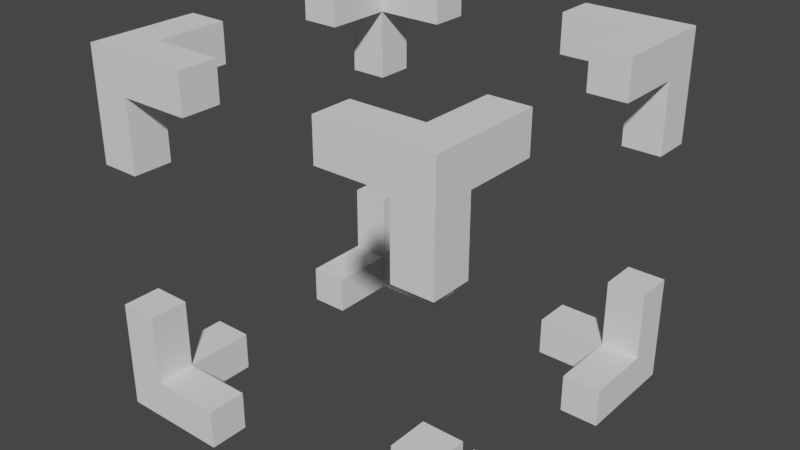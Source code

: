 # Source: selector.blend  (saved by Blender 3.1.7; exported with 4.5.12 LTS)
import bpy
from mathutils import Matrix  # noqa: F401  (used for matrix-valued properties, if any)

bpy.ops.wm.read_factory_settings(use_empty=True)
scene = bpy.context.scene
scene.name = 'Scene'

# ---- collections
col_collection = bpy.data.collections.new('Collection'); scene.collection.children.link(col_collection)

# ---- world
world_world = bpy.data.worlds.new('World'); scene.world = world_world
world_world.use_nodes = True; world_world.node_tree.nodes.clear()
_N = world_world.node_tree.nodes; _L = world_world.node_tree.links
n0 = _N.new('ShaderNodeOutputWorld'); n0.name = 'World Output'; n0.location = (300, 300)
n1 = _N.new('ShaderNodeBackground'); n1.name = 'Background'; n1.location = (10, 300)
n1.inputs[0].default_value = (0.05088, 0.05088, 0.05088, 1.0)
_L.new(n1.outputs[0], n0.inputs[0])
n0.is_active_output = True
world_world.color = (0.05088, 0.05088, 0.05088)
world_world.use_sun_shadow = False
world_world.sun_shadow_jitter_overblur = 0.0

# ---- meshes
me_cube_001 = bpy.data.meshes.new('Cube.001')
me_cube_001.from_pydata([(-0.7838, -0.7838, -0.7838), (-1.0, -1.0, -1.0), (-1.0, -1.0, 1.0), (-0.7838, -0.7838, 0.7838), (-1.0, 1.0, -1.0), (-0.7838, 0.7838, -0.7838), (-1.0, 1.0, 1.0), (-0.7838, 0.7838, 0.7838), (0.7838, -0.7838, -0.7838), (1.0, -1.0, -1.0), (0.7838, -0.7838, 0.7838), (1.0, -1.0, 1.0), (1.0, 1.0, -1.0), (0.7838, 0.7838, -0.7838), (1.0, 1.0, 1.0), (0.7838, 0.7838, 0.7838), (-1.0, -0.7838, -0.7838), (-1.0, 0.7838, 0.7838), (-1.0, -0.7838, 0.7838), (-1.0, 0.7838, -0.7838), (-0.7838, 1.0, -0.7838), (0.7838, 1.0, 0.7838), (-0.7838, 1.0, 0.7838), (0.7838, 1.0, -0.7838), (1.0, 0.7838, -0.7838), (1.0, -0.7838, 0.7838), (1.0, 0.7838, 0.7838), (1.0, -0.7838, -0.7838), (0.7838, -1.0, -0.7838), (-0.7838, -1.0, 0.7838), (0.7838, -1.0, 0.7838), (-0.7838, -1.0, -0.7838), (-0.7838, 0.7838, -1.0), (0.7838, 0.7838, -1.0), (0.7838, -0.7838, -1.0), (-0.7838, -0.7838, -1.0), (-0.7838, -0.7838, 1.0), (0.7838, 0.7838, 1.0), (-0.7838, 0.7838, 1.0), (0.7838, -0.7838, 1.0), (0.3922, 1.0, 0.7838), (-0.3922, 1.0, 0.7838), (-0.3922, 1.0, 1.0), (0.3922, 1.0, 1.0), (-0.3922, 1.0, -0.7838), (0.3922, 1.0, -0.7838), (-0.3922, 1.0, -1.0), (0.3922, 1.0, -1.0), (0.3922, -1.0, 0.7838), (-0.3922, -1.0, 0.7838), (-0.3922, -1.0, 1.0), (0.3922, -1.0, 1.0), (-0.3922, -1.0, -1.0), (0.3922, -1.0, -1.0), (-0.3922, -1.0, -0.7838), (0.3922, -1.0, -0.7838), (-0.3922, 0.7838, -1.0), (0.3922, 0.7838, -1.0), (-0.3922, -0.7838, -1.0), (0.3922, -0.7838, -1.0), (0.3922, -0.7838, 1.0), (-0.3922, -0.7838, 1.0), (-0.3922, 0.7838, 1.0), (0.3922, 0.7838, 1.0), (0.3922, 0.7838, 0.7838), (-0.3922, 0.7838, 0.7838), (0.3922, 0.7838, -0.7838), (-0.3922, 0.7838, -0.7838), (0.3922, -0.7838, 0.7838), (-0.3922, -0.7838, 0.7838), (-0.3922, -0.7838, -0.7838), (0.3922, -0.7838, -0.7838), (-1.0, 1.0, -0.3922), (-1.0, 1.0, 0.3922), (-1.0, 0.7838, -0.3922), (-1.0, 0.7838, 0.3922), (-1.0, -1.0, -0.3922), (-1.0, -1.0, 0.3922), (-1.0, -0.7838, -0.3922), (-1.0, -0.7838, 0.3922), (1.0, 1.0, -0.3922), (1.0, 1.0, 0.3922), (0.7838, 1.0, -0.3922), (0.7838, 1.0, 0.3922), (-0.7838, 1.0, -0.3922), (-0.7838, 1.0, 0.3922), (1.0, 0.7838, -0.3922), (1.0, 0.7838, 0.3922), (1.0, -1.0, -0.3922), (1.0, -1.0, 0.3922), (1.0, -0.7838, -0.3922), (1.0, -0.7838, 0.3922), (0.7838, -1.0, -0.3922), (0.7838, -1.0, 0.3922), (-0.7838, -1.0, -0.3922), (-0.7838, -1.0, 0.3922), (-0.7838, -0.7838, -0.3922), (-0.7838, -0.7838, 0.3922), (-0.7838, 0.7838, -0.3922), (-0.7838, 0.7838, 0.3922), (0.7838, 0.7838, -0.3922), (0.7838, 0.7838, 0.3922), (0.7838, -0.7838, -0.3922), (0.7838, -0.7838, 0.3922), (-1.0, 0.3922, 0.7838), (-1.0, -0.3922, 0.7838), (-1.0, -0.3922, 1.0), (-1.0, 0.3922, 1.0), (-1.0, -0.3922, -0.7838), (-1.0, 0.3922, -0.7838), (-1.0, -0.3922, -1.0), (-1.0, 0.3922, -1.0), (1.0, 0.3922, 0.7838), (1.0, -0.3922, 0.7838), (1.0, -0.3922, 1.0), (1.0, 0.3922, 1.0), (1.0, -0.3922, -1.0), (1.0, 0.3922, -1.0), (1.0, -0.3922, -0.7838), (1.0, 0.3922, -0.7838), (-0.7838, -0.3922, -1.0), (-0.7838, 0.3922, -1.0), (0.7838, -0.3922, -1.0), (0.7838, 0.3922, -1.0), (-0.7838, -0.3922, 1.0), (-0.7838, 0.3922, 1.0), (0.7838, -0.3922, 1.0), (0.7838, 0.3922, 1.0), (-0.7838, -0.3922, 0.7838), (-0.7838, 0.3922, 0.7838), (-0.7838, -0.3922, -0.7838), (-0.7838, 0.3922, -0.7838), (0.7838, -0.3922, 0.7838), (0.7838, 0.3922, 0.7838), (0.7838, -0.3922, -0.7838), (0.7838, 0.3922, -0.7838)], [], [(18, 2, 106, 105), (17, 104, 107, 6, 73, 75), (4, 19, 74, 72), (109, 19, 4, 111), (16, 108, 110, 1, 76, 78), (2, 18, 79, 77), (22, 6, 42, 41), (12, 23, 82, 80), (21, 40, 43, 14, 81, 83), (45, 23, 12, 47), (22, 85, 73, 6), (20, 44, 46, 4, 72, 84), (86, 24, 12, 80), (88, 9, 27, 90), (87, 81, 14, 115, 112, 26), (114, 11, 89, 91, 25, 113), (117, 12, 24, 119), (27, 9, 116, 118), (92, 28, 9, 88), (93, 89, 11, 51, 48, 30), (76, 1, 31, 94), (2, 77, 95, 29, 49, 50), (9, 28, 55, 53), (31, 1, 52, 54), (35, 1, 110, 120), (32, 121, 111, 4, 46, 56), (9, 34, 122, 116), (12, 117, 123, 33, 57, 47), (35, 58, 52, 1), (59, 34, 9, 53), (125, 38, 6, 107), (106, 2, 50, 61, 36, 124), (11, 39, 60, 51), (126, 39, 11, 114), (115, 14, 43, 63, 37, 127), (6, 38, 62, 42), (0, 16, 78, 96), (79, 18, 3, 97), (3, 18, 105, 128), (104, 17, 7, 129), (99, 7, 17, 75), (74, 19, 5, 98), (131, 5, 19, 109), (108, 16, 0, 130), (98, 5, 20, 84), (85, 22, 7, 99), (7, 22, 41, 65), (40, 21, 15, 64), (101, 15, 21, 83), (23, 13, 100, 82), (13, 23, 45, 66), (20, 5, 67, 44), (100, 13, 24, 86), (87, 26, 15, 101), (15, 26, 112, 133), (25, 10, 132, 113), (10, 25, 91, 103), (27, 8, 102, 90), (134, 8, 27, 118), (119, 24, 13, 135), (8, 28, 92, 102), (93, 30, 10, 103), (10, 30, 48, 68), (29, 3, 69, 49), (97, 3, 29, 95), (94, 31, 0, 96), (0, 31, 54, 70), (28, 8, 71, 55), (5, 32, 56, 67), (33, 13, 66, 57), (13, 33, 123, 135), (34, 8, 134, 122), (8, 34, 59, 71), (35, 0, 70, 58), (0, 35, 120, 130), (32, 5, 131, 121), (15, 37, 63, 64), (38, 7, 65, 62), (7, 38, 125, 129), (36, 3, 128, 124), (69, 3, 36, 61), (60, 39, 10, 68), (10, 39, 126, 132), (127, 37, 15, 133), (50, 49, 69, 61), (54, 52, 58, 70), (41, 42, 62, 65), (56, 46, 44, 67), (40, 64, 63, 43), (66, 45, 47, 57), (55, 71, 59, 53), (68, 48, 51, 60), (77, 79, 97, 95), (91, 89, 93, 103), (81, 87, 101, 83), (99, 75, 73, 85), (72, 74, 98, 84), (86, 80, 82, 100), (88, 90, 102, 92), (96, 78, 76, 94), (110, 108, 130, 120), (118, 116, 122, 134), (113, 132, 126, 114), (128, 105, 106, 124), (107, 104, 129, 125), (112, 115, 127, 133), (117, 119, 135, 123), (131, 109, 111, 121)])
_uv = me_cube_001.uv_layers.new(name='UVMap')
_uv.uv.foreach_set('vector', [0.598, 0.02702, 0.625, 0.0, 0.625, 0.07597, 0.598, 0.07597, 0.598, 0.223, 0.598, 0.174, 0.625, 0.174, 0.625, 0.25, 0.549, 0.25, 0.549, 0.223, 0.375, 0.25, 0.402, 0.223, 0.451, 0.223, 0.451, 0.25, 0.402, 0.174, 0.402, 0.223, 0.375, 0.25, 0.375, 0.174, 0.402, 0.02702, 0.402, 0.07597, 0.375, 0.07597, 0.375, 0.0, 0.451, 0.0, 0.451, 0.02702, 0.625, 0.0, 0.598, 0.02702, 0.549, 0.02702, 0.549, 0.0, 0.598, 0.277, 0.625, 0.25, 0.625, 0.326, 0.598, 0.326, 0.375, 0.5, 0.402, 0.473, 0.451, 0.473, 0.451, 0.5, 0.598, 0.473, 0.598, 0.424, 0.625, 0.424, 0.625, 0.5, 0.549, 0.5, 0.549, 0.473, 0.402, 0.424, 0.402, 0.473, 0.375, 0.5, 0.375, 0.424, 0.598, 0.277, 0.549, 0.277, 0.549, 0.25, 0.625, 0.25, 0.402, 0.277, 0.402, 0.326, 0.375, 0.326, 0.375, 0.25, 0.451, 0.25, 0.451, 0.277, 0.451, 0.527, 0.402, 0.527, 0.375, 0.5, 0.451, 0.5, 0.451, 0.75, 0.375, 0.75, 0.402, 0.723, 0.451, 0.723, 0.549, 0.527, 0.549, 0.5, 0.625, 0.5, 0.625, 0.576, 0.598, 0.576, 0.598, 0.527, 0.625, 0.674, 0.625, 0.75, 0.549, 0.75, 0.549, 0.723, 0.598, 0.723, 0.598, 0.674, 0.375, 0.576, 0.375, 0.5, 0.402, 0.527, 0.402, 0.576, 0.402, 0.723, 0.375, 0.75, 0.375, 0.674, 0.402, 0.674, 0.451, 0.777, 0.402, 0.777, 0.375, 0.75, 0.451, 0.75, 0.549, 0.777, 0.549, 0.75, 0.625, 0.75, 0.625, 0.826, 0.598, 0.826, 0.598, 0.777, 0.451, 1.0, 0.375, 1.0, 0.402, 0.973, 0.451, 0.973, 0.625, 1.0, 0.549, 1.0, 0.549, 0.973, 0.598, 0.973, 0.598, 0.924, 0.625, 0.924, 0.375, 0.75, 0.402, 0.777, 0.402, 0.826, 0.375, 0.826, 0.402, 0.973, 0.375, 1.0, 0.375, 0.924, 0.402, 0.924, 0.152, 0.723, 0.125, 0.75, 0.125, 0.674, 0.152, 0.674, 0.152, 0.527, 0.152, 0.576, 0.125, 0.576, 0.125, 0.5, 0.201, 0.5, 0.201, 0.527, 0.375, 0.75, 0.348, 0.723, 0.348, 0.674, 0.375, 0.674, 0.375, 0.5, 0.375, 0.576, 0.348, 0.576, 0.348, 0.527, 0.299, 0.527, 0.299, 0.5, 0.152, 0.723, 0.201, 0.723, 0.201, 0.75, 0.125, 0.75, 0.299, 0.723, 0.348, 0.723, 0.375, 0.75, 0.299, 0.75, 0.848, 0.576, 0.848, 0.527, 0.875, 0.5, 0.875, 0.576, 0.875, 0.674, 0.875, 0.75, 0.799, 0.75, 0.799, 0.723, 0.848, 0.723, 0.848, 0.674, 0.625, 0.75, 0.652, 0.723, 0.701, 0.723, 0.701, 0.75, 0.652, 0.674, 0.652, 0.723, 0.625, 0.75, 0.625, 0.674, 0.625, 0.576, 0.625, 0.5, 0.701, 0.5, 0.701, 0.527, 0.652, 0.527, 0.652, 0.576, 0.875, 0.5, 0.848, 0.527, 0.799, 0.527, 0.799, 0.5, 0.375, 0.0, 0.375, 0.0, 0.4375, 0.0, 0.4375, 0.0, 0.5625, 0.0, 0.625, 0.0, 0.625, 0.0, 0.5625, 0.0, 0.625, 0.0, 0.625, 0.0, 0.625, 0.06245, 0.625, 0.06245, 0.625, 0.1875, 0.625, 0.25, 0.625, 0.25, 0.625, 0.1875, 0.5625, 0.25, 0.625, 0.25, 0.625, 0.25, 0.5625, 0.25, 0.4375, 0.25, 0.375, 0.25, 0.375, 0.25, 0.4375, 0.25, 0.375, 0.1875, 0.375, 0.25, 0.375, 0.25, 0.375, 0.1875, 0.375, 0.06245, 0.375, 0.0, 0.375, 0.0, 0.375, 0.06245, 0.4375, 0.25, 0.375, 0.25, 0.375, 0.25, 0.4375, 0.25, 0.5625, 0.25, 0.625, 0.25, 0.625, 0.25, 0.5625, 0.25, 0.625, 0.25, 0.625, 0.25, 0.625, 0.3125, 0.625, 0.3125, 0.625, 0.4375, 0.625, 0.5, 0.625, 0.5, 0.625, 0.4375, 0.5625, 0.5, 0.625, 0.5, 0.625, 0.5, 0.5625, 0.5, 0.375, 0.5, 0.375, 0.5, 0.4375, 0.5, 0.4375, 0.5, 0.375, 0.5, 0.375, 0.5, 0.375, 0.4375, 0.375, 0.4375, 0.375, 0.25, 0.375, 0.25, 0.375, 0.3125, 0.375, 0.3125, 0.4375, 0.5, 0.375, 0.5, 0.375, 0.5, 0.4375, 0.5, 0.5625, 0.5, 0.625, 0.5, 0.625, 0.5, 0.5625, 0.5, 0.625, 0.5, 0.625, 0.5, 0.625, 0.5625, 0.625, 0.5625, 0.625, 0.75, 0.625, 0.75, 0.625, 0.6875, 0.625, 0.6875, 0.625, 0.75, 0.625, 0.75, 0.5625, 0.75, 0.5625, 0.75, 0.375, 0.75, 0.375, 0.75, 0.4375, 0.75, 0.4375, 0.75, 0.375, 0.6875, 0.375, 0.75, 0.375, 0.75, 0.375, 0.6875, 0.375, 0.5625, 0.375, 0.5, 0.375, 0.5, 0.375, 0.5625, 0.375, 0.75, 0.375, 0.75, 0.4375, 0.75, 0.4375, 0.75, 0.5625, 0.75, 0.625, 0.75, 0.625, 0.75, 0.5625, 0.75, 0.625, 0.75, 0.625, 0.75, 0.625, 0.8125, 0.625, 0.8125, 0.625, 1.0, 0.625, 1.0, 0.625, 0.9375, 0.625, 0.9375, 0.5625, 1.0, 0.625, 1.0, 0.625, 1.0, 0.5625, 1.0, 0.4375, 1.0, 0.375, 1.0, 0.375, 1.0, 0.4375, 1.0, 0.375, 1.0, 0.375, 1.0, 0.375, 0.9375, 0.375, 0.9375, 0.375, 0.75, 0.375, 0.75, 0.375, 0.8125, 0.375, 0.8125, 0.125, 0.5, 0.125, 0.5, 0.1875, 0.5, 0.1875, 0.5, 0.375, 0.5, 0.375, 0.5, 0.3125, 0.5, 0.3125, 0.5, 0.375, 0.5, 0.375, 0.5, 0.375, 0.5625, 0.375, 0.5625, 0.375, 0.75, 0.375, 0.75, 0.375, 0.6875, 0.375, 0.6875, 0.375, 0.75, 0.375, 0.75, 0.3125, 0.75, 0.3125, 0.75, 0.125, 0.75, 0.125, 0.75, 0.1875, 0.75, 0.1875, 0.75, 0.125, 0.75, 0.125, 0.75, 0.125, 0.6875, 0.125, 0.6875, 0.125, 0.5, 0.125, 0.5, 0.125, 0.5625, 0.125, 0.5625, 0.625, 0.5, 0.625, 0.5, 0.6875, 0.5, 0.6875, 0.5, 0.875, 0.5, 0.875, 0.5, 0.8125, 0.5, 0.8125, 0.5, 0.875, 0.5, 0.875, 0.5, 0.875, 0.5625, 0.875, 0.5625, 0.875, 0.75, 0.875, 0.75, 0.875, 0.6875, 0.875, 0.6875, 0.8125, 0.75, 0.875, 0.75, 0.875, 0.75, 0.8125, 0.75, 0.6875, 0.75, 0.625, 0.75, 0.625, 0.75, 0.6875, 0.75, 0.625, 0.75, 0.625, 0.75, 0.625, 0.6875, 0.625, 0.6875, 0.625, 0.5625, 0.625, 0.5, 0.625, 0.5, 0.625, 0.5625, 0.5846, 0.03619, 0.5663, 0.03619, 0.5663, 0.05539, 0.5846, 0.05539, 0.4337, 0.03619, 0.4154, 0.03619, 0.4154, 0.05539, 0.4337, 0.05539, 0.5663, 0.2138, 0.5846, 0.2138, 0.5846, 0.1946, 0.5663, 0.1946, 0.4154, 0.1946, 0.4154, 0.2138, 0.4337, 0.2138, 0.4337, 0.1946, 0.5663, 0.5362, 0.5663, 0.5554, 0.5846, 0.5554, 0.5846, 0.5362, 0.4337, 0.5554, 0.4337, 0.5362, 0.4154, 0.5362, 0.4154, 0.5554, 0.4337, 0.7138, 0.4337, 0.6946, 0.4154, 0.6946, 0.4154, 0.7138, 0.5663, 0.6946, 0.5663, 0.7138, 0.5846, 0.7138, 0.5846, 0.6946, 0.375, 0.03619, 0.375, 0.05539, 0.375, 0.05539, 0.375, 0.03619, 0.375, 0.05539, 0.375, 0.03619, 0.375, 0.03619, 0.375, 0.05539, 0.375, 0.2138, 0.375, 0.1946, 0.375, 0.1946, 0.375, 0.2138, 0.375, 0.1946, 0.375, 0.1946, 0.375, 0.2138, 0.375, 0.2138, 0.375, 0.5362, 0.375, 0.5554, 0.375, 0.5554, 0.375, 0.5362, 0.375, 0.5554, 0.375, 0.5362, 0.375, 0.5362, 0.375, 0.5554, 0.375, 0.7138, 0.375, 0.6946, 0.375, 0.6946, 0.375, 0.7138, 0.375, 0.6946, 0.375, 0.6946, 0.375, 0.7138, 0.375, 0.7138, 0.375, 0.03619, 0.375, 0.05539, 0.375, 0.05539, 0.375, 0.03619, 0.375, 0.05539, 0.375, 0.03619, 0.375, 0.03619, 0.375, 0.05539, 0.375, 0.1946, 0.375, 0.1946, 0.375, 0.2138, 0.375, 0.2138, 0.375, 0.1946, 0.375, 0.1946, 0.375, 0.2138, 0.375, 0.2138, 0.375, 0.5362, 0.375, 0.5554, 0.375, 0.5554, 0.375, 0.5362, 0.375, 0.5554, 0.375, 0.5362, 0.375, 0.5362, 0.375, 0.5554, 0.375, 0.7138, 0.375, 0.6946, 0.375, 0.6946, 0.375, 0.7138, 0.375, 0.6946, 0.375, 0.6946, 0.375, 0.7138, 0.375, 0.7138])
me_cube_001.use_remesh_fix_poles = True
me_cube_001.use_remesh_preserve_attributes = False
me_cube_001.update()

# ---- objects
ob_cube = bpy.data.objects.new('Cube', me_cube_001)

# ---- transforms, parenting, visibility, modifiers, constraints
ob_cube.location = (0.0, 0.0, 0.0)

# ---- collection membership
col_collection.objects.link(ob_cube)

# ---- scene / render settings (as saved in the file)
scene.frame_start = 1; scene.frame_end = 250; scene.frame_set(1)
scene.render.engine = 'BLENDER_EEVEE_NEXT'
scene.cycles.sampling_pattern = 'TABULATED_SOBOL'
scene.cycles.use_light_tree = False
scene.view_settings.view_transform = 'Filmic'
bpy.context.view_layer.update()

# ---- added for rendering (the .blend has no active camera and no usable light): camera, sun
cam_auto = bpy.data.cameras.new('AutoCamera')
cam_auto.lens = 50.0
cam_auto.sensor_width = 36.0
cam_auto.clip_end = 1000.0
ob_auto_camera = bpy.data.objects.new('AutoCamera', cam_auto)
scene.collection.objects.link(ob_auto_camera)
ob_auto_camera.location = (3.20507, -3.84609, 2.56406)
ob_auto_camera.rotation_euler = (1.09748, -7.21219e-08, 0.694738)
scene.camera = ob_auto_camera
light_auto_sun = bpy.data.lights.new('AutoSun', 'SUN')
light_auto_sun.energy = 3.0
light_auto_sun.angle = 0.0523599
ob_auto_sun = bpy.data.objects.new('AutoSun', light_auto_sun)
scene.collection.objects.link(ob_auto_sun)
ob_auto_sun.rotation_euler = (0.872665, 0.174533, 0.523599)
bpy.context.view_layer.update()
